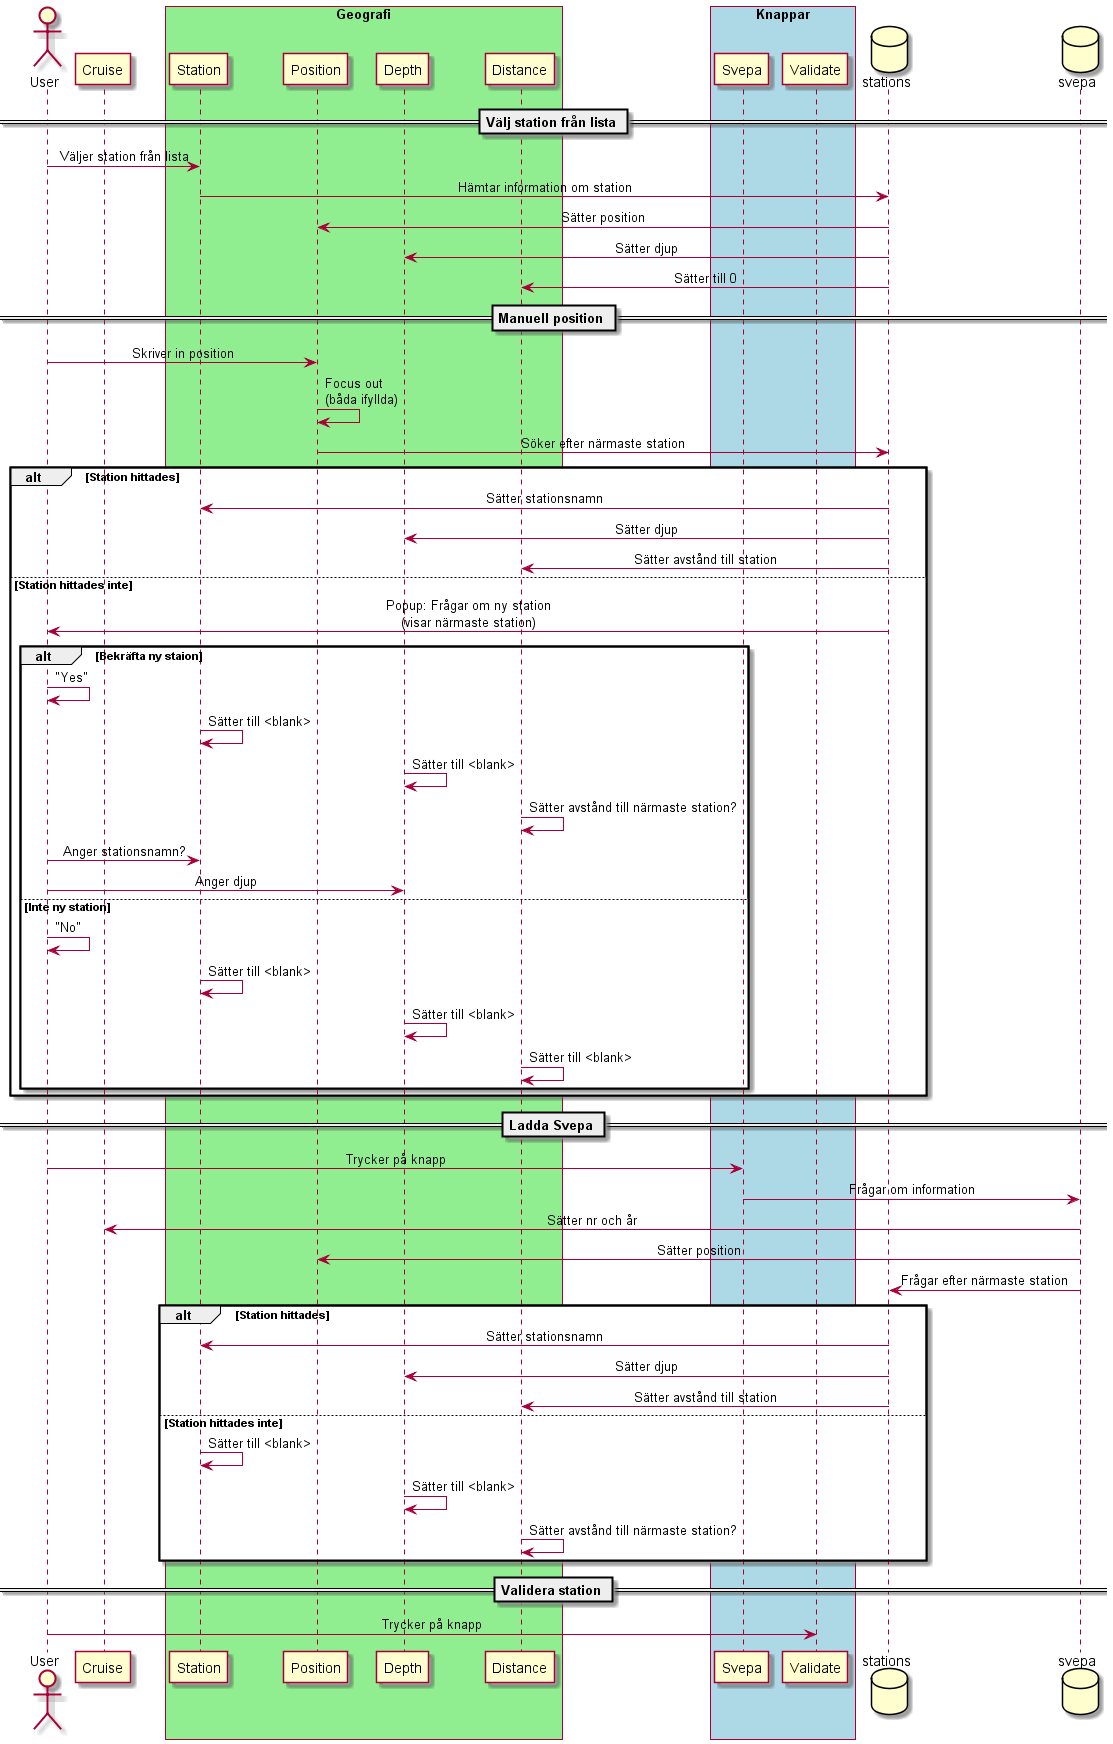

The diagram above was rendered by PlantUML. Its source (embedded in the PNG):
@startuml Försystem
'skinparam Style strictuml
skinparam SequenceMessageAlignment center

actor User
participant Cruise
box "Geografi" #LightGreen
participant Station
participant Position
participant Depth
participant Distance
end box
box "Knappar" #LightBlue
participant Svepa
participant Validate
end box
database stations 
database svepa

== Välj station från lista ==
User -> Station : Väljer station från lista 
Station -> stations : Hämtar information om station 
stations -> Position : Sätter position
stations -> Depth : Sätter djup
stations -> Distance : Sätter till 0


== Manuell position ==
User -> Position : Skriver in position
Position -> Position : Focus out\n(båda ifyllda)
Position -> stations : Söker efter närmaste station
    alt Station hittades 
        stations -> Station : Sätter stationsnamn
        stations -> Depth : Sätter djup 
        stations -> Distance : Sätter avstånd till station
    else Station hittades inte 
        stations -> User : Popup: Frågar om ny station\n(visar närmaste station)
        alt Bekräfta ny staion 
            User -> User : "Yes"
            Station -> Station : Sätter till <blank>
            Depth -> Depth : Sätter till <blank>
            Distance -> Distance : Sätter avstånd till närmaste station?
            User -> Station : Anger stationsnamn?
            User -> Depth : Anger djup
        else Inte ny station 
            User -> User : "No"
            Station -> Station : Sätter till <blank>
            Depth -> Depth : Sätter till <blank>
            Distance -> Distance : Sätter till <blank>

        end
    end


== Ladda Svepa ==
User -> Svepa : Trycker på knapp
Svepa -> svepa : Frågar om information
svepa -> Cruise : Sätter nr och år
svepa -> Position : Sätter position
svepa -> stations : Frågar efter närmaste station
    alt Station hittades 
        stations -> Station : Sätter stationsnamn
        stations -> Depth : Sätter djup 
        stations -> Distance : Sätter avstånd till station
    else Station hittades inte
        Station -> Station : Sätter till <blank>
        Depth -> Depth : Sätter till <blank>
        Distance -> Distance : Sätter avstånd till närmaste station?
    end



== Validera station ==
User -> Validate : Trycker på knapp 









@enduml